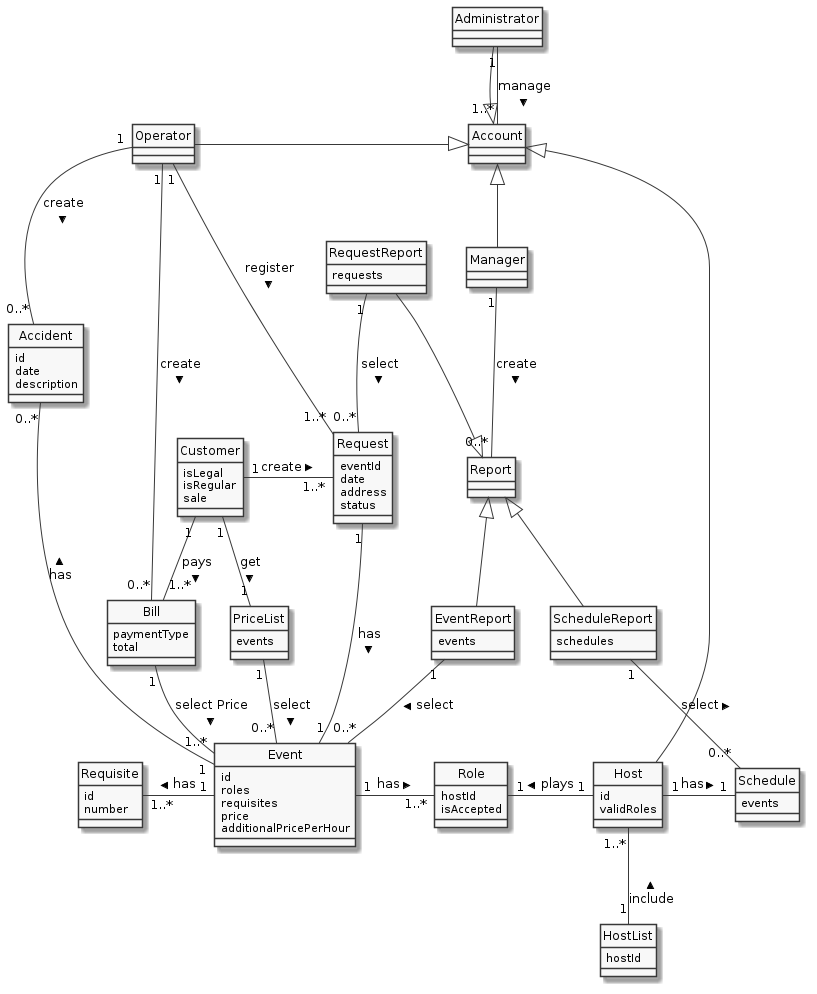

The diagram above was rendered by PlantUML. Its source (embedded in the PNG):
@startuml

skinparam monochrome true
hide circle

''!$Prs = "Person"
!$Req = "Request"
!$Evn = "Event"
!$Cst = "Customer"
''!$Pmn = "Payment"
!$Bl = "Bill"
''!$Sl = "Sale"
!$Rl = "Role"
!$Rst = "Requisite"
!$Hst = "Host"
!$Sch = "Schedule"
!$Acd = "Accident"
!$Rep = "Report"
!$Acc = "Account"
!$Prc = "Price"

!$Lst = "List"
!$HstLst = $Hst+$Lst
!$PrcLst = $Prc+$Lst

!$ReqRep = $Req+$Rep
!$EvnRep = $Evn+$Rep
!$SchRep = $Sch+$Rep

'Actors'
!$Op = "Operator"
!$Mn = "Manager"
!$Adm = "Administrator"


'class "$Prs" as Prs
class "$Req" as Req {
  eventId
  date
  address
  status
}
class "$Evn" as Evn {
  id
  roles
  requisites
  price
  additionalPricePerHour
}
class "$PrcLst" as PrcLst {
  events
}
class "$Cst" as Cst {
  isLegal
  isRegular
  sale
}
'class "$Pmn" as Pmn
class "$Bl" as Bl {
  paymentType
  total
}
'class "$Sl" as Sl
class "$Rl" as Rl {
  hostId
  isAccepted
}
class "$Rst" as Rst {
  id
  number
}
class "$Hst" as Hst {
  id
  validRoles
}
class "$HstLst" as HstLst {
  hostId
}
class "$Sch" as Sch {
  events
}
class "$Acd" as Acd {
  id
  date
  description
}
class "$Rep" as Rep
class "$ReqRep" as ReqRep {
  requests
}
class "$EvnRep" as EvnRep {
  events
}
class "$SchRep" as SchRep {
  schedules
}


class "$Acc" as Acc
class "$Op" as Op
class "$Mn" as Mn
class "$Adm" as Adm

Cst "1" -down- "1" PrcLst : get >
PrcLst "1" -down- "0..*" Evn : select >
Cst "1" -right- "1..*" Req : create >
Cst "1" -down- "1..*" Bl : pays >
Bl "1" -down- "1..*" Evn : select $Prc >

Acc <|-left- Op
Acc <|-down- Mn
Acc <|-up- Adm
Acc <|-down- Hst

Op "1" -down- "1..*" Req : register >
Op "1" -down- "0..*" Acd : create >
Op "1" -down- "0..*" Bl : create >

Req "1" -down- "1" Evn : has >

Evn "1" -right- "1..*" Rl : has >
Evn "1" -left- "1..*" Rst : has >
Evn "1" -up- "0..*" Acd : has >

Hst "1" -left- "1" Rl : plays >
Hst "1" -right- "1" Sch : has >

HstLst "1" -up- "1..*" Hst : include >


Rep <|-left- ReqRep
Rep <|-down- EvnRep
Rep <|-down- SchRep

Mn "1" -down- "0..*" Rep : create >

ReqRep "1" -down- "0..*" Req : select >
EvnRep "1" -down- "0..*" Evn : select >
SchRep "1" -down- "0..*" Sch : select >

Adm "1" -down- "1..*" Acc : manage >

@enduml